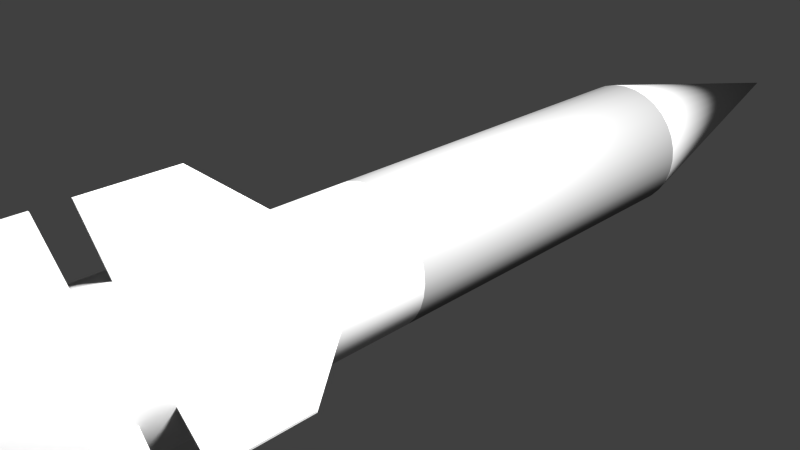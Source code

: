 # Source: model.blend  (saved by Blender 2.76.0; exported with 4.5.12 LTS)
import bpy
from mathutils import Matrix  # noqa: F401  (used for matrix-valued properties, if any)

bpy.ops.wm.read_factory_settings(use_empty=True)
scene = bpy.context.scene
scene.name = 'Scene'

# ---- collections
col_collection_1 = bpy.data.collections.new('Collection 1'); scene.collection.children.link(col_collection_1)

# ---- materials (node trees are filled in below, after node groups)
mat_material_001 = bpy.data.materials.new('Material.001')
mat_material_001.alpha_threshold = 0.0
mat_material_001.use_transparent_shadow = False
mat_material_001.diffuse_color = (0.5596, 0.5596, 0.5596, 1.0)
mat_material_001.roughness = 0.5
mat_material = bpy.data.materials.new('Material')
mat_material.alpha_threshold = 0.0
mat_material.use_transparent_shadow = False
mat_material.diffuse_color = (0.233, 0.233, 0.233, 1.0)
mat_material.roughness = 0.5
mat_material.specular_intensity = 0.1
mat_material.line_color = (0.0, 0.0, 0.0, 1.0)

# ---- material node trees

# ---- world
world_world = bpy.data.worlds.new('World'); scene.world = world_world
world_world.color = (0.05088, 0.05088, 0.05088)
world_world.use_sun_shadow = False
world_world.sun_shadow_jitter_overblur = 0.0
world_world.cycles.sampling_method = 'MANUAL'
world_world.cycles.sample_map_resolution = 256

# ---- cameras
cam_camera = bpy.data.cameras.new('Camera')
cam_camera.clip_end = 100.0
cam_camera.lens = 35.0
cam_camera.sensor_width = 32.0
cam_camera.sensor_height = 18.0
cam_camera.ortho_scale = 7.314
cam_camera.dof.focus_distance = 0.0
cam_camera.dof.aperture_fstop = 128.0

# ---- lights
light_lamp = bpy.data.lights.new('Lamp', 'POINT')
light_lamp.transmission_factor = 0.0
light_lamp.cutoff_distance = 30.0
light_lamp.energy = 100.0
light_lamp.shadow_buffer_clip_start = 1.001
light_lamp.shadow_soft_size = 0.1
light_lamp.shadow_maximum_resolution = 0.006
light_lamp.use_absolute_resolution = True
light_lamp.cycles.use_multiple_importance_sampling = False

# ---- meshes
me_cube_008 = bpy.data.meshes.new('Cube.008')
me_cube_008.from_pydata([(-1.736, -1.944, 1.728), (-1.736, -1.944, -1.016), (1.736, -1.944, 1.728), (1.736, -1.944, -1.016), (-1.736, -0.7616, 1.728), (1.736, -0.5181, -1.016), (-1.736, -0.5181, -1.016), (1.736, -0.7616, 1.728), (-1.736, 2.01, -1.016), (1.736, 2.01, -1.016), (-1.736, -0.355, 1.728), (-1.736, -0.1115, -1.016), (1.736, -0.355, 1.728), (1.736, -0.1115, -1.016), (-1.736, 0.8273, 1.728), (1.736, 0.8273, -1.016), (-1.736, 0.8273, -1.016), (1.736, 0.8273, 1.728)], [], [(5, 6, 4, 7), (2, 0, 1, 3), (7, 2, 3, 5), (2, 7, 4, 0), (1, 6, 5, 3), (0, 4, 6, 1), (15, 9, 17), (9, 8, 16, 14, 17, 15), (12, 10, 11, 13), (16, 8, 9, 15), (17, 12, 13, 15), (17, 9, 8, 14), (12, 17, 14, 10), (11, 16, 15, 13), (10, 14, 16, 11), (8, 16, 14)])
me_cube_008.materials.append(mat_material_001)
me_cube_008.use_remesh_preserve_volume = False
me_cube_008.use_remesh_preserve_attributes = False
me_cube_008.use_mirror_vertex_groups = False
me_cube_008.update()
me_cube_007 = bpy.data.meshes.new('Cube.007')
me_cube_007.from_pydata([(-1.736, -1.944, 1.728), (-1.736, -1.944, -1.016), (1.736, -1.944, 1.728), (1.736, -1.944, -1.016), (-1.736, -0.7616, 1.728), (1.736, -0.5181, -1.016), (-1.736, -0.5181, -1.016), (1.736, -0.7616, 1.728), (-1.736, 2.01, -1.016), (1.736, 2.01, -1.016), (-1.736, -0.355, 1.728), (-1.736, -0.1115, -1.016), (1.736, -0.355, 1.728), (1.736, -0.1115, -1.016), (-1.736, 0.8273, 1.728), (1.736, 0.8273, -1.016), (-1.736, 0.8273, -1.016), (1.736, 0.8273, 1.728)], [], [(5, 6, 4, 7), (2, 0, 1, 3), (7, 2, 3, 5), (2, 7, 4, 0), (1, 6, 5, 3), (0, 4, 6, 1), (15, 9, 17), (9, 8, 16, 14, 17, 15), (12, 10, 11, 13), (16, 8, 9, 15), (17, 12, 13, 15), (17, 9, 8, 14), (12, 17, 14, 10), (11, 16, 15, 13), (10, 14, 16, 11), (8, 16, 14)])
me_cube_007.materials.append(mat_material_001)
me_cube_007.use_remesh_preserve_volume = False
me_cube_007.use_remesh_preserve_attributes = False
me_cube_007.use_mirror_vertex_groups = False
me_cube_007.update()
me_cube_006 = bpy.data.meshes.new('Cube.006')
me_cube_006.from_pydata([(-1.736, -1.944, 1.728), (-1.736, -1.944, -1.016), (1.736, -1.944, 1.728), (1.736, -1.944, -1.016), (-1.736, -0.7616, 1.728), (1.736, -0.5181, -1.016), (-1.736, -0.5181, -1.016), (1.736, -0.7616, 1.728), (-1.736, 2.01, -1.016), (1.736, 2.01, -1.016), (-1.736, -0.355, 1.728), (-1.736, -0.1115, -1.016), (1.736, -0.355, 1.728), (1.736, -0.1115, -1.016), (-1.736, 0.8273, 1.728), (1.736, 0.8273, -1.016), (-1.736, 0.8273, -1.016), (1.736, 0.8273, 1.728)], [], [(5, 6, 4, 7), (2, 0, 1, 3), (7, 2, 3, 5), (2, 7, 4, 0), (1, 6, 5, 3), (0, 4, 6, 1), (15, 9, 17), (9, 8, 16, 14, 17, 15), (12, 10, 11, 13), (16, 8, 9, 15), (17, 12, 13, 15), (17, 9, 8, 14), (12, 17, 14, 10), (11, 16, 15, 13), (10, 14, 16, 11), (8, 16, 14)])
me_cube_006.materials.append(mat_material_001)
me_cube_006.use_remesh_preserve_volume = False
me_cube_006.use_remesh_preserve_attributes = False
me_cube_006.use_mirror_vertex_groups = False
me_cube_006.update()
me_cube_001 = bpy.data.meshes.new('Cube.001')
me_cube_001.from_pydata([(-1.736, -1.944, 1.728), (-1.736, -1.944, -1.016), (1.736, -1.944, 1.728), (1.736, -1.944, -1.016), (-1.736, -0.7616, 1.728), (1.736, -0.5181, -1.016), (-1.736, -0.5181, -1.016), (1.736, -0.7616, 1.728), (-1.736, 2.01, -1.016), (1.736, 2.01, -1.016), (-1.736, -0.355, 1.728), (-1.736, -0.1115, -1.016), (1.736, -0.355, 1.728), (1.736, -0.1115, -1.016), (-1.736, 0.8273, 1.728), (1.736, 0.8273, -1.016), (-1.736, 0.8273, -1.016), (1.736, 0.8273, 1.728)], [], [(5, 6, 4, 7), (2, 0, 1, 3), (7, 2, 3, 5), (2, 7, 4, 0), (1, 6, 5, 3), (0, 4, 6, 1), (15, 9, 17), (9, 8, 16, 14, 17, 15), (12, 10, 11, 13), (16, 8, 9, 15), (17, 12, 13, 15), (17, 9, 8, 14), (12, 17, 14, 10), (11, 16, 15, 13), (10, 14, 16, 11), (8, 16, 14)])
me_cube_001.materials.append(mat_material_001)
me_cube_001.use_remesh_preserve_volume = False
me_cube_001.use_remesh_preserve_attributes = False
me_cube_001.use_mirror_vertex_groups = False
me_cube_001.update()
me_cylinder = bpy.data.meshes.new('Cylinder')
me_cylinder.from_pydata([(0.0, 1.0, -0.9778), (0.0, 1.0, 1.0), (0.1951, 0.9808, -0.9778), (0.1951, 0.9808, 1.0), (0.3827, 0.9239, -0.9778), (0.3827, 0.9239, 1.0), (0.5556, 0.8315, -0.9778), (0.5556, 0.8315, 1.0), (0.7071, 0.7071, -0.9778), (0.7071, 0.7071, 1.0), (0.8315, 0.5556, -0.9778), (0.8315, 0.5556, 1.0), (0.9239, 0.3827, -0.9778), (0.9239, 0.3827, 1.0), (0.9808, 0.1951, -0.9778), (0.9808, 0.1951, 1.0), (1.0, 6.606e-08, -0.9778), (1.0, 7.55e-08, 1.0), (0.9808, -0.1951, -0.9778), (0.9808, -0.1951, 1.0), (0.9239, -0.3827, -0.9778), (0.9239, -0.3827, 1.0), (0.8315, -0.5556, -0.9778), (0.8315, -0.5556, 1.0), (0.7071, -0.7071, -0.9778), (0.7071, -0.7071, 1.0), (0.5556, -0.8315, -0.9778), (0.5556, -0.8315, 1.0), (0.3827, -0.9239, -0.9778), (0.3827, -0.9239, 1.0), (0.1951, -0.9808, -0.9778), (0.1951, -0.9808, 1.0), (-3.258e-07, -1.0, -0.9778), (-3.258e-07, -1.0, 1.0), (-0.1951, -0.9808, -0.9778), (-0.1951, -0.9808, 1.0), (-0.3827, -0.9239, -0.9778), (-0.3827, -0.9239, 1.0), (-0.5556, -0.8315, -0.9778), (-0.5556, -0.8315, 1.0), (-0.7071, -0.7071, -0.9778), (-0.7071, -0.7071, 1.0), (-0.8315, -0.5556, -0.9778), (-0.8315, -0.5556, 1.0), (-0.9239, -0.3827, -0.9778), (-0.9239, -0.3827, 1.0), (-0.9808, -0.1951, -0.9778), (-0.9808, -0.1951, 1.0), (-1.0, 9.562e-07, -0.9778), (-1.0, 9.656e-07, 1.0), (-0.9808, 0.1951, -0.9778), (-0.9808, 0.1951, 1.0), (-0.9239, 0.3827, -0.9778), (-0.9239, 0.3827, 1.0), (-0.8315, 0.5556, -0.9778), (-0.8315, 0.5556, 1.0), (-0.7071, 0.7071, -0.9778), (-0.7071, 0.7071, 1.0), (-0.5556, 0.8315, -0.9778), (-0.5556, 0.8315, 1.0), (-0.3827, 0.9239, -0.9778), (-0.3827, 0.9239, 1.0), (-0.1951, 0.9808, -0.9778), (-0.1951, 0.9808, 1.0), (1.667e-07, 6.817e-07, -1.836), (2.69e-08, 0.7734, 1.0), (0.1509, 0.7586, 1.0), (0.296, 0.7146, 1.0), (0.4297, 0.6431, 1.0), (0.5469, 0.5469, 1.0), (0.6431, 0.4297, 1.0), (0.7146, 0.296, 1.0), (0.7586, 0.1509, 1.0), (0.7734, 1.23e-07, 1.0), (0.7586, -0.1509, 1.0), (0.7146, -0.296, 1.0), (0.6431, -0.4297, 1.0), (0.5469, -0.5469, 1.0), (0.4297, -0.6431, 1.0), (0.296, -0.7146, 1.0), (0.1509, -0.7586, 1.0), (-2.251e-07, -0.7734, 1.0), (-0.1509, -0.7586, 1.0), (-0.296, -0.7146, 1.0), (-0.4297, -0.6431, 1.0), (-0.5469, -0.5469, 1.0), (-0.6431, -0.4297, 1.0), (-0.7146, -0.296, 1.0), (-0.7586, -0.1509, 1.0), (-0.7734, 8.114e-07, 1.0), (-0.7586, 0.1509, 1.0), (-0.7146, 0.296, 1.0), (-0.6431, 0.4297, 1.0), (-0.5469, 0.5469, 1.0), (-0.4297, 0.6431, 1.0), (-0.296, 0.7146, 1.0), (-0.1509, 0.7586, 1.0), (2.69e-08, 0.7734, 0.7896), (0.1509, 0.7586, 0.7896), (0.296, 0.7146, 0.7896), (0.4297, 0.6431, 0.7896), (0.5469, 0.5469, 0.7896), (0.6431, 0.4297, 0.7896), (0.7146, 0.296, 0.7896), (0.7586, 0.1509, 0.7896), (0.7734, 2.122e-07, 0.7896), (0.7586, -0.1509, 0.7896), (0.7146, -0.296, 0.7896), (0.6431, -0.4297, 0.7896), (0.5469, -0.5469, 0.7896), (0.4297, -0.6431, 0.7896), (0.296, -0.7146, 0.7896), (0.1509, -0.7586, 0.7896), (-2.251e-07, -0.7734, 0.7896), (-0.1509, -0.7586, 0.7896), (-0.296, -0.7146, 0.7896), (-0.4297, -0.6431, 0.7896), (-0.5469, -0.5469, 0.7896), (-0.6431, -0.4297, 0.7896), (-0.7146, -0.296, 0.7896), (-0.7586, -0.1509, 0.7896), (-0.7734, 9.006e-07, 0.7896), (-0.7586, 0.1509, 0.7896), (-0.7146, 0.296, 0.7896), (-0.6431, 0.4297, 0.7896), (-0.5469, 0.5469, 0.7896), (-0.4297, 0.6431, 0.7896), (-0.296, 0.7146, 0.7896), (-0.1509, 0.7586, 0.7896), (0.0, 1.0, 0.01112), (0.1951, 0.9808, 0.01112), (0.3827, 0.9239, 0.01112), (0.5556, 0.8315, 0.01112), (0.7071, 0.7071, 0.01112), (0.8315, 0.5556, 0.01112), (0.9239, 0.3827, 0.01112), (0.9808, 0.1951, 0.01112), (1.0, 7.078e-08, 0.01112), (0.9808, -0.1951, 0.01112), (0.9239, -0.3827, 0.01112), (0.8315, -0.5556, 0.01112), (0.7071, -0.7071, 0.01112), (0.5556, -0.8315, 0.01112), (0.3827, -0.9239, 0.01112), (0.1951, -0.9808, 0.01112), (-3.258e-07, -1.0, 0.01112), (-0.1951, -0.9808, 0.01112), (-0.3827, -0.9239, 0.01112), (-0.5556, -0.8315, 0.01112), (-0.7071, -0.7071, 0.01112), (-0.8315, -0.5556, 0.01112), (-0.9239, -0.3827, 0.01112), (-0.9808, -0.1951, 0.01112), (-1.0, 9.609e-07, 0.01112), (-0.9808, 0.1951, 0.01112), (-0.9239, 0.3827, 0.01112), (-0.8315, 0.5556, 0.01112), (-0.7071, 0.7071, 0.01112), (-0.5556, 0.8315, 0.01112), (-0.3827, 0.9239, 0.01112), (-0.1951, 0.9808, 0.01112)], [], [(129, 1, 3, 130), (130, 3, 5, 131), (131, 5, 7, 132), (132, 7, 9, 133), (133, 9, 11, 134), (134, 11, 13, 135), (135, 13, 15, 136), (136, 15, 17, 137), (137, 17, 19, 138), (138, 19, 21, 139), (139, 21, 23, 140), (140, 23, 25, 141), (141, 25, 27, 142), (142, 27, 29, 143), (143, 29, 31, 144), (144, 31, 33, 145), (145, 33, 35, 146), (146, 35, 37, 147), (147, 37, 39, 148), (148, 39, 41, 149), (149, 41, 43, 150), (150, 43, 45, 151), (151, 45, 47, 152), (152, 47, 49, 153), (153, 49, 51, 154), (154, 51, 53, 155), (155, 53, 55, 156), (156, 55, 57, 157), (157, 57, 59, 158), (158, 59, 61, 159), (15, 13, 71, 72), (160, 63, 1, 129), (159, 61, 63, 160), (40, 42, 64), (50, 52, 64), (81, 80, 112, 113), (33, 31, 80, 81), (51, 49, 89, 90), (7, 5, 67, 68), (25, 23, 76, 77), (43, 41, 85, 86), (61, 59, 94, 95), (17, 15, 72, 73), (35, 33, 81, 82), (53, 51, 90, 91), (9, 7, 68, 69), (27, 25, 77, 78), (45, 43, 86, 87), (63, 61, 95, 96), (19, 17, 73, 74), (37, 35, 82, 83), (55, 53, 91, 92), (11, 9, 69, 70), (29, 27, 78, 79), (47, 45, 87, 88), (3, 1, 65, 66), (1, 63, 96, 65), (21, 19, 74, 75), (39, 37, 83, 84), (57, 55, 92, 93), (13, 11, 70, 71), (31, 29, 79, 80), (49, 47, 88, 89), (5, 3, 66, 67), (23, 21, 75, 76), (41, 39, 84, 85), (59, 57, 93, 94), (98, 97, 128, 127, 126, 125, 124, 123, 122, 121, 120, 119, 118, 117, 116, 115, 114, 113, 112, 111, 110, 109, 108, 107, 106, 105, 104, 103, 102, 101, 100, 99), (68, 67, 99, 100), (95, 94, 126, 127), (82, 81, 113, 114), (69, 68, 100, 101), (96, 95, 127, 128), (83, 82, 114, 115), (70, 69, 101, 102), (65, 96, 128, 97), (84, 83, 115, 116), (71, 70, 102, 103), (85, 84, 116, 117), (72, 71, 103, 104), (86, 85, 117, 118), (73, 72, 104, 105), (87, 86, 118, 119), (74, 73, 105, 106), (88, 87, 119, 120), (75, 74, 106, 107), (89, 88, 120, 121), (76, 75, 107, 108), (90, 89, 121, 122), (77, 76, 108, 109), (91, 90, 122, 123), (78, 77, 109, 110), (92, 91, 123, 124), (79, 78, 110, 111), (66, 65, 97, 98), (93, 92, 124, 125), (80, 79, 111, 112), (67, 66, 98, 99), (94, 93, 125, 126), (14, 16, 64), (24, 26, 64), (60, 62, 64), (34, 36, 64), (8, 10, 64), (46, 48, 64), (2, 4, 64), (20, 22, 64), (54, 56, 64), (10, 12, 64), (36, 38, 64), (56, 58, 64), (30, 32, 64), (4, 6, 64), (0, 2, 64), (18, 20, 64), (26, 28, 64), (44, 46, 64), (16, 18, 64), (42, 44, 64), (6, 8, 64), (32, 34, 64), (58, 60, 64), (22, 24, 64), (48, 50, 64), (12, 14, 64), (38, 40, 64), (28, 30, 64), (62, 0, 64), (52, 54, 64), (60, 159, 160, 62), (62, 160, 129, 0), (58, 158, 159, 60), (56, 157, 158, 58), (54, 156, 157, 56), (52, 155, 156, 54), (50, 154, 155, 52), (48, 153, 154, 50), (46, 152, 153, 48), (44, 151, 152, 46), (42, 150, 151, 44), (40, 149, 150, 42), (38, 148, 149, 40), (36, 147, 148, 38), (34, 146, 147, 36), (32, 145, 146, 34), (30, 144, 145, 32), (28, 143, 144, 30), (26, 142, 143, 28), (24, 141, 142, 26), (22, 140, 141, 24), (20, 139, 140, 22), (18, 138, 139, 20), (16, 137, 138, 18), (14, 136, 137, 16), (12, 135, 136, 14), (10, 134, 135, 12), (8, 133, 134, 10), (6, 132, 133, 8), (4, 131, 132, 6), (2, 130, 131, 4), (0, 129, 130, 2)])
me_cylinder.polygons.foreach_set('use_smooth', [True] * 161)
me_cylinder.polygons.foreach_set('material_index', [1, 1, 1, 1, 1, 1, 1, 1, 1, 1, 1, 1, 1, 1, 1, 1, 1, 1, 1, 1, 1, 1, 1, 1, 1, 1, 1, 1, 1, 1, 1, 1, 1, 1, 1, 1, 1, 1, 1, 1, 1, 1, 1, 1, 1, 1, 1, 1, 1, 1, 1, 1, 1, 1, 1, 1, 1, 1, 1, 1, 1, 1, 1, 1, 1, 1, 1, 1, 1, 1, 1, 1, 1, 1, 1, 1, 1, 1, 1, 1, 1, 1, 1, 1, 1, 1, 1, 1, 1, 1, 1, 1, 1, 1, 1, 1, 1, 1, 1, 1, 1, 1, 1, 1, 1, 1, 1, 1, 1, 1, 1, 1, 1, 1, 1, 1, 1, 1, 1, 1, 1, 1, 1, 1, 1, 1, 1, 1, 1, 0, 0, 0, 0, 0, 0, 0, 0, 0, 0, 0, 0, 0, 0, 0, 0, 0, 0, 0, 0, 0, 0, 0, 0, 0, 0, 0, 0, 0, 0, 0, 0])
me_cylinder.materials.append(mat_material)
me_cylinder.materials.append(mat_material_001)
me_cylinder.use_remesh_preserve_volume = False
me_cylinder.use_remesh_preserve_attributes = False
me_cylinder.use_mirror_vertex_groups = False
me_cylinder.update()

# ---- objects
ob_cube_003 = bpy.data.objects.new('Cube.003', me_cube_008)
ob_cube_002 = bpy.data.objects.new('Cube.002', me_cube_007)
ob_cube_001 = bpy.data.objects.new('Cube.001', me_cube_006)
ob_cube = bpy.data.objects.new('Cube', me_cube_001)
ob_cylinder = bpy.data.objects.new('Cylinder', me_cylinder)
ob_lamp = bpy.data.objects.new('Lamp', light_lamp)
ob_camera = bpy.data.objects.new('Camera', cam_camera)

# ---- transforms, parenting, visibility, modifiers, constraints
ob_cube_003.location = (0.1354, -0.3335, -0.0006825)
ob_cube_003.rotation_euler = (-0.0, 1.571, 0.0)
ob_cube_003.scale = (-0.0007553, 0.09999, 0.03692)
ob_cube_003.lineart.crease_threshold = 0.0
ob_cube_002.location = (-0.1354, -0.3335, -0.0006825)
ob_cube_002.rotation_euler = (-0.0, 4.712, 0.0)
ob_cube_002.scale = (-0.0007553, 0.09999, 0.03692)
ob_cube_002.lineart.crease_threshold = 0.0
ob_cube_001.location = (0.0, -0.3335, -0.1361)
ob_cube_001.rotation_euler = (-0.0, 3.142, -0.0)
ob_cube_001.scale = (-0.0007553, 0.09999, 0.03692)
ob_cube_001.lineart.crease_threshold = 0.0
ob_cube.location = (0.0, -0.3335, 0.1347)
ob_cube.scale = (-0.0007553, 0.09999, 0.03692)
ob_cube.lineart.crease_threshold = 0.0
ob_cylinder.location = (0.0, 0.0, 0.0)
ob_cylinder.rotation_euler = (1.571, -0.0, 0.0)
ob_cylinder.scale = (0.09999, 0.09999, 0.5619)
ob_cylinder.lineart.crease_threshold = 0.0
ob_lamp.location = (0.4076, 0.1005, 0.5903)
ob_lamp.rotation_euler = (0.6503, 0.05522, 1.866)
ob_lamp.scale = (0.09999, 0.09999, 0.09999)
ob_lamp.lock_rotations_4d = False
ob_lamp.empty_display_type = 'ARROWS'
ob_lamp.color = (0.0, 0.0, 0.0, 0.0)
ob_lamp.lineart.crease_threshold = 0.0
ob_camera.location = (0.748, -0.6507, 0.5343)
ob_camera.rotation_euler = (1.109, 0.01082, 0.8149)
ob_camera.scale = (0.09999, 0.09999, 0.09999)
ob_camera.lock_rotations_4d = False
ob_camera.empty_display_type = 'ARROWS'
ob_camera.color = (0.0, 0.0, 0.0, 0.0)
ob_camera.display_type = 'WIRE'
ob_camera.lineart.crease_threshold = 0.0

# ---- collection membership
col_collection_1.objects.link(ob_cube_003)
col_collection_1.objects.link(ob_cube_002)
col_collection_1.objects.link(ob_cube_001)
col_collection_1.objects.link(ob_cube)
col_collection_1.objects.link(ob_cylinder)
col_collection_1.objects.link(ob_lamp)
col_collection_1.objects.link(ob_camera)

# ---- scene / render settings (as saved in the file)
scene.camera = ob_camera
scene.frame_start = 1; scene.frame_end = 250; scene.frame_set(1)
scene.render.engine = 'BLENDER_EEVEE_NEXT'
scene.render.resolution_percentage = 50
scene.render.dither_intensity = 0.0
scene.cycles.use_denoising = False
scene.cycles.samples = 10
scene.cycles.sampling_pattern = 'TABULATED_SOBOL'
scene.cycles.light_sampling_threshold = 0.0
scene.cycles.use_adaptive_sampling = False
scene.cycles.use_light_tree = False
scene.cycles.blur_glossy = 0.0
scene.cycles.pixel_filter_type = 'GAUSSIAN'
scene.cycles.sample_clamp_indirect = 0.0
scene.view_settings.view_transform = 'Standard'
bpy.context.view_layer.update()
